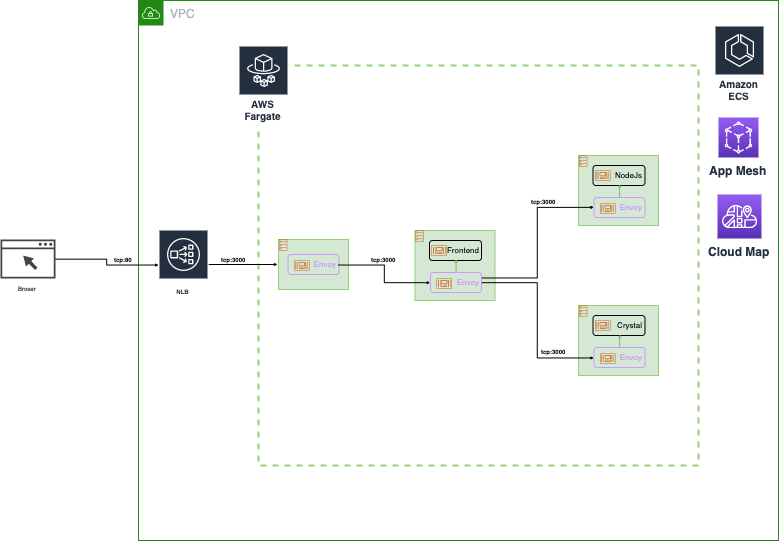

The diagram above was exported from draw.io. Its source (the exported page's mxGraphModel, read from the mxfile embedded in the PNG):
<mxGraphModel dx="1113" dy="664" grid="1" gridSize="10" guides="1" tooltips="1" connect="1" arrows="1" fold="1" page="1" pageScale="1" pageWidth="850" pageHeight="1100" math="0" shadow="0">
  <root>
    <mxCell id="fwoJE6_xC1JrCjOk65Ul-0" />
    <mxCell id="fwoJE6_xC1JrCjOk65Ul-1" parent="fwoJE6_xC1JrCjOk65Ul-0" />
    <mxCell id="3VfCowtTqI-LgAC8wVBt-2" value="" style="rounded=0;whiteSpace=wrap;html=1;glass=0;dashed=1;strokeColor=#97d077;strokeWidth=2;fillColor=none;fontSize=8;fontColor=#000000;" vertex="1" parent="fwoJE6_xC1JrCjOk65Ul-1">
      <mxGeometry x="320" y="160" width="440" height="400" as="geometry" />
    </mxCell>
    <mxCell id="fwoJE6_xC1JrCjOk65Ul-3" value="VPC" style="points=[[0,0],[0.25,0],[0.5,0],[0.75,0],[1,0],[1,0.25],[1,0.5],[1,0.75],[1,1],[0.75,1],[0.5,1],[0.25,1],[0,1],[0,0.75],[0,0.5],[0,0.25]];outlineConnect=0;gradientColor=none;html=1;whiteSpace=wrap;fontSize=12;fontStyle=0;shape=mxgraph.aws4.group;grIcon=mxgraph.aws4.group_vpc;strokeColor=#248814;fillColor=none;verticalAlign=top;align=left;spacingLeft=30;fontColor=#AAB7B8;dashed=0;rounded=0;glass=0;" vertex="1" parent="fwoJE6_xC1JrCjOk65Ul-1">
      <mxGeometry x="200" y="95" width="640" height="540" as="geometry" />
    </mxCell>
    <mxCell id="BdfXvlwSivSZLm3niwKv-58" style="edgeStyle=orthogonalEdgeStyle;rounded=0;jumpSize=2;orthogonalLoop=1;jettySize=auto;html=1;startSize=3;endSize=1;fontSize=1;fontColor=#99ff99;" edge="1" parent="fwoJE6_xC1JrCjOk65Ul-1" source="3VfCowtTqI-LgAC8wVBt-0" target="BdfXvlwSivSZLm3niwKv-43">
      <mxGeometry relative="1" as="geometry" />
    </mxCell>
    <mxCell id="3VfCowtTqI-LgAC8wVBt-0" value="&lt;font&gt;&lt;font style=&quot;font-size: 6px&quot;&gt;NLB&lt;/font&gt;&lt;br&gt;&lt;/font&gt;" style="outlineConnect=0;fontColor=#232F3E;gradientColor=none;strokeColor=#ffffff;fillColor=#232F3E;dashed=0;verticalLabelPosition=middle;verticalAlign=bottom;align=center;html=1;whiteSpace=wrap;fontSize=10;fontStyle=1;spacing=3;shape=mxgraph.aws4.productIcon;prIcon=mxgraph.aws4.network_load_balancer;" vertex="1" parent="fwoJE6_xC1JrCjOk65Ul-1">
      <mxGeometry x="220" y="324" width="50" height="70" as="geometry" />
    </mxCell>
    <mxCell id="3VfCowtTqI-LgAC8wVBt-1" value="AWS Fargate" style="outlineConnect=0;fontColor=#232F3E;gradientColor=none;strokeColor=#ffffff;fillColor=#232F3E;dashed=0;verticalLabelPosition=middle;verticalAlign=bottom;align=center;html=1;whiteSpace=wrap;fontSize=10;fontStyle=1;spacing=3;shape=mxgraph.aws4.productIcon;prIcon=mxgraph.aws4.fargate;rounded=0;glass=0;" vertex="1" parent="fwoJE6_xC1JrCjOk65Ul-1">
      <mxGeometry x="300" y="140" width="50" height="80" as="geometry" />
    </mxCell>
    <mxCell id="BdfXvlwSivSZLm3niwKv-14" value="" style="group" vertex="1" connectable="0" parent="fwoJE6_xC1JrCjOk65Ul-1">
      <mxGeometry x="476.5" y="325" width="80" height="70" as="geometry" />
    </mxCell>
    <mxCell id="BdfXvlwSivSZLm3niwKv-0" value="" style="rounded=0;whiteSpace=wrap;html=1;fillColor=#d5e8d4;fontSize=8;fontColor=#000000;strokeColor=#97d077;perimeterSpacing=1;" vertex="1" parent="BdfXvlwSivSZLm3niwKv-14">
      <mxGeometry width="80" height="70" as="geometry" />
    </mxCell>
    <mxCell id="BdfXvlwSivSZLm3niwKv-12" value="" style="group" vertex="1" connectable="0" parent="BdfXvlwSivSZLm3niwKv-14">
      <mxGeometry x="14.5" y="10" width="52" height="52" as="geometry" />
    </mxCell>
    <mxCell id="BdfXvlwSivSZLm3niwKv-1" value="Frontend" style="rounded=1;whiteSpace=wrap;html=1;glass=0;strokeColor=#000000;strokeWidth=1;fillColor=none;fontSize=8;fontColor=#000000;align=right;" vertex="1" parent="BdfXvlwSivSZLm3niwKv-12">
      <mxGeometry width="52" height="20" as="geometry" />
    </mxCell>
    <mxCell id="BdfXvlwSivSZLm3niwKv-11" style="edgeStyle=orthogonalEdgeStyle;rounded=0;jumpSize=2;orthogonalLoop=1;jettySize=auto;html=1;exitX=0.5;exitY=0;exitDx=0;exitDy=0;entryX=0.512;entryY=0.93;entryDx=0;entryDy=0;entryPerimeter=0;startSize=3;endSize=1;fontSize=1;fontColor=#99ff99;fillColor=#d5e8d4;strokeColor=#82b366;" edge="1" parent="BdfXvlwSivSZLm3niwKv-12" source="BdfXvlwSivSZLm3niwKv-2" target="BdfXvlwSivSZLm3niwKv-1">
      <mxGeometry relative="1" as="geometry" />
    </mxCell>
    <mxCell id="BdfXvlwSivSZLm3niwKv-2" value="&lt;font color=&quot;#cc99ff&quot;&gt;Envoy&lt;/font&gt;" style="rounded=1;whiteSpace=wrap;html=1;glass=0;strokeColor=#cc99ff;strokeWidth=1;fillColor=none;fontSize=8;fontColor=#000000;align=right;" vertex="1" parent="BdfXvlwSivSZLm3niwKv-12">
      <mxGeometry x="1" y="32" width="51" height="20" as="geometry" />
    </mxCell>
    <mxCell id="BdfXvlwSivSZLm3niwKv-3" value="" style="outlineConnect=0;fontColor=#232F3E;gradientColor=none;fillColor=#D05C17;strokeColor=none;dashed=0;verticalLabelPosition=bottom;verticalAlign=top;align=center;html=1;fontSize=3;fontStyle=0;aspect=fixed;pointerEvents=1;shape=mxgraph.aws4.container_3;rounded=0;glass=0;" vertex="1" parent="BdfXvlwSivSZLm3niwKv-12">
      <mxGeometry x="2" y="5" width="15.6" height="10" as="geometry" />
    </mxCell>
    <mxCell id="BdfXvlwSivSZLm3niwKv-8" value="" style="outlineConnect=0;fontColor=#232F3E;gradientColor=none;fillColor=#D05C17;strokeColor=none;dashed=0;verticalLabelPosition=bottom;verticalAlign=top;align=center;html=1;fontSize=3;fontStyle=0;aspect=fixed;pointerEvents=1;shape=mxgraph.aws4.container_3;rounded=0;glass=0;" vertex="1" parent="BdfXvlwSivSZLm3niwKv-12">
      <mxGeometry x="7" y="38" width="15.6" height="10" as="geometry" />
    </mxCell>
    <mxCell id="BdfXvlwSivSZLm3niwKv-13" value="" style="outlineConnect=0;fontColor=#232F3E;gradientColor=none;fillColor=#D05C17;strokeColor=none;dashed=0;verticalLabelPosition=bottom;verticalAlign=top;align=center;html=1;fontSize=12;fontStyle=0;aspect=fixed;pointerEvents=1;shape=mxgraph.aws4.ecs_task;rounded=0;glass=0;" vertex="1" parent="BdfXvlwSivSZLm3niwKv-14">
      <mxGeometry x="0.5" width="8.32" height="11" as="geometry" />
    </mxCell>
    <mxCell id="BdfXvlwSivSZLm3niwKv-15" value="" style="group" vertex="1" connectable="0" parent="fwoJE6_xC1JrCjOk65Ul-1">
      <mxGeometry x="640" y="400" width="80" height="70" as="geometry" />
    </mxCell>
    <mxCell id="BdfXvlwSivSZLm3niwKv-16" value="" style="rounded=0;whiteSpace=wrap;html=1;fillColor=#d5e8d4;fontSize=8;fontColor=#000000;strokeColor=#97d077;perimeterSpacing=1;" vertex="1" parent="BdfXvlwSivSZLm3niwKv-15">
      <mxGeometry width="80" height="70" as="geometry" />
    </mxCell>
    <mxCell id="BdfXvlwSivSZLm3niwKv-17" value="" style="group" vertex="1" connectable="0" parent="BdfXvlwSivSZLm3niwKv-15">
      <mxGeometry x="14.5" y="10" width="52" height="52" as="geometry" />
    </mxCell>
    <mxCell id="BdfXvlwSivSZLm3niwKv-18" value="Crystal" style="rounded=1;whiteSpace=wrap;html=1;glass=0;strokeColor=#000000;strokeWidth=1;fillColor=none;fontSize=8;fontColor=#000000;align=right;" vertex="1" parent="BdfXvlwSivSZLm3niwKv-17">
      <mxGeometry width="52" height="20" as="geometry" />
    </mxCell>
    <mxCell id="BdfXvlwSivSZLm3niwKv-19" style="edgeStyle=orthogonalEdgeStyle;rounded=0;jumpSize=2;orthogonalLoop=1;jettySize=auto;html=1;exitX=0.5;exitY=0;exitDx=0;exitDy=0;entryX=0.512;entryY=0.93;entryDx=0;entryDy=0;entryPerimeter=0;startSize=3;endSize=1;fontSize=1;fontColor=#99ff99;fillColor=#d5e8d4;strokeColor=#82b366;" edge="1" parent="BdfXvlwSivSZLm3niwKv-17" source="BdfXvlwSivSZLm3niwKv-20" target="BdfXvlwSivSZLm3niwKv-18">
      <mxGeometry relative="1" as="geometry" />
    </mxCell>
    <mxCell id="BdfXvlwSivSZLm3niwKv-20" value="&lt;font color=&quot;#cc99ff&quot;&gt;Envoy&lt;/font&gt;" style="rounded=1;whiteSpace=wrap;html=1;glass=0;strokeColor=#cc99ff;strokeWidth=1;fillColor=none;fontSize=8;fontColor=#000000;align=right;" vertex="1" parent="BdfXvlwSivSZLm3niwKv-17">
      <mxGeometry x="1" y="32" width="51" height="20" as="geometry" />
    </mxCell>
    <mxCell id="BdfXvlwSivSZLm3niwKv-21" value="" style="outlineConnect=0;fontColor=#232F3E;gradientColor=none;fillColor=#D05C17;strokeColor=none;dashed=0;verticalLabelPosition=bottom;verticalAlign=top;align=center;html=1;fontSize=3;fontStyle=0;aspect=fixed;pointerEvents=1;shape=mxgraph.aws4.container_3;rounded=0;glass=0;" vertex="1" parent="BdfXvlwSivSZLm3niwKv-17">
      <mxGeometry x="2" y="5" width="15.6" height="10" as="geometry" />
    </mxCell>
    <mxCell id="BdfXvlwSivSZLm3niwKv-22" value="" style="outlineConnect=0;fontColor=#232F3E;gradientColor=none;fillColor=#D05C17;strokeColor=none;dashed=0;verticalLabelPosition=bottom;verticalAlign=top;align=center;html=1;fontSize=3;fontStyle=0;aspect=fixed;pointerEvents=1;shape=mxgraph.aws4.container_3;rounded=0;glass=0;" vertex="1" parent="BdfXvlwSivSZLm3niwKv-17">
      <mxGeometry x="7" y="38" width="15.6" height="10" as="geometry" />
    </mxCell>
    <mxCell id="BdfXvlwSivSZLm3niwKv-23" value="" style="outlineConnect=0;fontColor=#232F3E;gradientColor=none;fillColor=#D05C17;strokeColor=none;dashed=0;verticalLabelPosition=bottom;verticalAlign=top;align=center;html=1;fontSize=12;fontStyle=0;aspect=fixed;pointerEvents=1;shape=mxgraph.aws4.ecs_task;rounded=0;glass=0;" vertex="1" parent="BdfXvlwSivSZLm3niwKv-15">
      <mxGeometry x="0.5" width="8.32" height="11" as="geometry" />
    </mxCell>
    <mxCell id="BdfXvlwSivSZLm3niwKv-24" value="" style="group" vertex="1" connectable="0" parent="fwoJE6_xC1JrCjOk65Ul-1">
      <mxGeometry x="640" y="250" width="80" height="70" as="geometry" />
    </mxCell>
    <mxCell id="BdfXvlwSivSZLm3niwKv-25" value="" style="rounded=0;whiteSpace=wrap;html=1;fillColor=#d5e8d4;fontSize=8;fontColor=#000000;strokeColor=#97d077;perimeterSpacing=1;" vertex="1" parent="BdfXvlwSivSZLm3niwKv-24">
      <mxGeometry width="80" height="70" as="geometry" />
    </mxCell>
    <mxCell id="BdfXvlwSivSZLm3niwKv-26" value="" style="group" vertex="1" connectable="0" parent="BdfXvlwSivSZLm3niwKv-24">
      <mxGeometry x="14.5" y="10" width="52" height="52" as="geometry" />
    </mxCell>
    <mxCell id="BdfXvlwSivSZLm3niwKv-27" value="NodeJs" style="rounded=1;whiteSpace=wrap;html=1;glass=0;strokeColor=#000000;strokeWidth=1;fillColor=none;fontSize=8;fontColor=#000000;align=right;" vertex="1" parent="BdfXvlwSivSZLm3niwKv-26">
      <mxGeometry width="52" height="20" as="geometry" />
    </mxCell>
    <mxCell id="BdfXvlwSivSZLm3niwKv-28" style="edgeStyle=orthogonalEdgeStyle;rounded=0;jumpSize=2;orthogonalLoop=1;jettySize=auto;html=1;exitX=0.5;exitY=0;exitDx=0;exitDy=0;entryX=0.512;entryY=0.93;entryDx=0;entryDy=0;entryPerimeter=0;startSize=3;endSize=1;fontSize=1;fontColor=#99ff99;fillColor=#d5e8d4;strokeColor=#82b366;" edge="1" parent="BdfXvlwSivSZLm3niwKv-26" source="BdfXvlwSivSZLm3niwKv-29" target="BdfXvlwSivSZLm3niwKv-27">
      <mxGeometry relative="1" as="geometry" />
    </mxCell>
    <mxCell id="BdfXvlwSivSZLm3niwKv-29" value="&lt;font color=&quot;#cc99ff&quot;&gt;Envoy&lt;/font&gt;" style="rounded=1;whiteSpace=wrap;html=1;glass=0;strokeColor=#cc99ff;strokeWidth=1;fillColor=none;fontSize=8;fontColor=#000000;align=right;" vertex="1" parent="BdfXvlwSivSZLm3niwKv-26">
      <mxGeometry x="1" y="32" width="51" height="20" as="geometry" />
    </mxCell>
    <mxCell id="BdfXvlwSivSZLm3niwKv-30" value="" style="outlineConnect=0;fontColor=#232F3E;gradientColor=none;fillColor=#D05C17;strokeColor=none;dashed=0;verticalLabelPosition=bottom;verticalAlign=top;align=center;html=1;fontSize=3;fontStyle=0;aspect=fixed;pointerEvents=1;shape=mxgraph.aws4.container_3;rounded=0;glass=0;" vertex="1" parent="BdfXvlwSivSZLm3niwKv-26">
      <mxGeometry x="2" y="5" width="15.6" height="10" as="geometry" />
    </mxCell>
    <mxCell id="BdfXvlwSivSZLm3niwKv-31" value="" style="outlineConnect=0;fontColor=#232F3E;gradientColor=none;fillColor=#D05C17;strokeColor=none;dashed=0;verticalLabelPosition=bottom;verticalAlign=top;align=center;html=1;fontSize=3;fontStyle=0;aspect=fixed;pointerEvents=1;shape=mxgraph.aws4.container_3;rounded=0;glass=0;" vertex="1" parent="BdfXvlwSivSZLm3niwKv-26">
      <mxGeometry x="7" y="38" width="15.6" height="10" as="geometry" />
    </mxCell>
    <mxCell id="BdfXvlwSivSZLm3niwKv-32" value="" style="outlineConnect=0;fontColor=#232F3E;gradientColor=none;fillColor=#D05C17;strokeColor=none;dashed=0;verticalLabelPosition=bottom;verticalAlign=top;align=center;html=1;fontSize=12;fontStyle=0;aspect=fixed;pointerEvents=1;shape=mxgraph.aws4.ecs_task;rounded=0;glass=0;" vertex="1" parent="BdfXvlwSivSZLm3niwKv-24">
      <mxGeometry x="0.5" width="8.32" height="11" as="geometry" />
    </mxCell>
    <mxCell id="BdfXvlwSivSZLm3niwKv-33" style="edgeStyle=orthogonalEdgeStyle;rounded=0;jumpSize=2;orthogonalLoop=1;jettySize=auto;html=1;exitX=1;exitY=0.25;exitDx=0;exitDy=0;entryX=0;entryY=0.5;entryDx=0;entryDy=0;startSize=3;endSize=1;fontSize=1;fontColor=#99ff99;" edge="1" parent="fwoJE6_xC1JrCjOk65Ul-1" source="BdfXvlwSivSZLm3niwKv-2" target="BdfXvlwSivSZLm3niwKv-29">
      <mxGeometry relative="1" as="geometry" />
    </mxCell>
    <mxCell id="BdfXvlwSivSZLm3niwKv-39" value="&lt;font color=&quot;#000000&quot; style=&quot;font-size: 6px;&quot;&gt;tcp:3000&lt;/font&gt;" style="text;html=1;align=center;verticalAlign=middle;resizable=0;points=[];autosize=1;fontSize=6;fontColor=#99ff99;fontStyle=1" vertex="1" parent="fwoJE6_xC1JrCjOk65Ul-1">
      <mxGeometry x="585" y="290" width="40" height="10" as="geometry" />
    </mxCell>
    <mxCell id="BdfXvlwSivSZLm3niwKv-40" value="&lt;font color=&quot;#000000&quot; style=&quot;font-size: 6px;&quot;&gt;tcp:3000&lt;/font&gt;" style="text;html=1;align=center;verticalAlign=middle;resizable=0;points=[];autosize=1;fontSize=6;fontColor=#99ff99;fontStyle=1" vertex="1" parent="fwoJE6_xC1JrCjOk65Ul-1">
      <mxGeometry x="595" y="440" width="40" height="10" as="geometry" />
    </mxCell>
    <mxCell id="BdfXvlwSivSZLm3niwKv-41" style="edgeStyle=orthogonalEdgeStyle;rounded=0;jumpSize=2;orthogonalLoop=1;jettySize=auto;html=1;exitX=1;exitY=0.5;exitDx=0;exitDy=0;entryX=0;entryY=0.5;entryDx=0;entryDy=0;startSize=3;endSize=1;fontSize=1;fontColor=#99ff99;" edge="1" parent="fwoJE6_xC1JrCjOk65Ul-1" source="BdfXvlwSivSZLm3niwKv-2" target="BdfXvlwSivSZLm3niwKv-20">
      <mxGeometry relative="1" as="geometry" />
    </mxCell>
    <mxCell id="BdfXvlwSivSZLm3niwKv-52" value="" style="group" vertex="1" connectable="0" parent="fwoJE6_xC1JrCjOk65Ul-1">
      <mxGeometry x="340" y="334" width="80" height="70" as="geometry" />
    </mxCell>
    <mxCell id="BdfXvlwSivSZLm3niwKv-51" value="" style="group" vertex="1" connectable="0" parent="BdfXvlwSivSZLm3niwKv-52">
      <mxGeometry width="80" height="70" as="geometry" />
    </mxCell>
    <mxCell id="BdfXvlwSivSZLm3niwKv-54" value="" style="group" vertex="1" connectable="0" parent="BdfXvlwSivSZLm3niwKv-51">
      <mxGeometry width="70" height="50" as="geometry" />
    </mxCell>
    <mxCell id="BdfXvlwSivSZLm3niwKv-43" value="" style="rounded=0;whiteSpace=wrap;html=1;fillColor=#d5e8d4;fontSize=8;fontColor=#000000;strokeColor=#97d077;perimeterSpacing=1;" vertex="1" parent="BdfXvlwSivSZLm3niwKv-54">
      <mxGeometry width="70" height="50" as="geometry" />
    </mxCell>
    <mxCell id="BdfXvlwSivSZLm3niwKv-50" value="" style="outlineConnect=0;fontColor=#232F3E;gradientColor=none;fillColor=#D05C17;strokeColor=none;dashed=0;verticalLabelPosition=bottom;verticalAlign=top;align=center;html=1;fontSize=12;fontStyle=0;aspect=fixed;pointerEvents=1;shape=mxgraph.aws4.ecs_task;rounded=0;glass=0;" vertex="1" parent="BdfXvlwSivSZLm3niwKv-54">
      <mxGeometry x="0.5" width="8.32" height="11" as="geometry" />
    </mxCell>
    <mxCell id="BdfXvlwSivSZLm3niwKv-53" value="" style="group" vertex="1" connectable="0" parent="BdfXvlwSivSZLm3niwKv-54">
      <mxGeometry x="9.5" y="15" width="51" height="20" as="geometry" />
    </mxCell>
    <mxCell id="BdfXvlwSivSZLm3niwKv-47" value="&lt;font color=&quot;#cc99ff&quot;&gt;Envoy&lt;/font&gt;" style="rounded=1;whiteSpace=wrap;html=1;glass=0;strokeColor=#cc99ff;strokeWidth=1;fillColor=none;fontSize=8;fontColor=#000000;align=right;" vertex="1" parent="BdfXvlwSivSZLm3niwKv-53">
      <mxGeometry width="51" height="20" as="geometry" />
    </mxCell>
    <mxCell id="BdfXvlwSivSZLm3niwKv-49" value="" style="outlineConnect=0;fontColor=#232F3E;gradientColor=none;fillColor=#D05C17;strokeColor=none;dashed=0;verticalLabelPosition=bottom;verticalAlign=top;align=center;html=1;fontSize=3;fontStyle=0;aspect=fixed;pointerEvents=1;shape=mxgraph.aws4.container_3;rounded=0;glass=0;" vertex="1" parent="BdfXvlwSivSZLm3niwKv-53">
      <mxGeometry x="6" y="6" width="15.6" height="10" as="geometry" />
    </mxCell>
    <mxCell id="BdfXvlwSivSZLm3niwKv-57" style="edgeStyle=orthogonalEdgeStyle;rounded=0;jumpSize=2;orthogonalLoop=1;jettySize=auto;html=1;exitX=1;exitY=0.5;exitDx=0;exitDy=0;entryX=0;entryY=0.5;entryDx=0;entryDy=0;startSize=3;endSize=1;fontSize=1;fontColor=#99ff99;" edge="1" parent="fwoJE6_xC1JrCjOk65Ul-1" source="BdfXvlwSivSZLm3niwKv-47" target="BdfXvlwSivSZLm3niwKv-2">
      <mxGeometry relative="1" as="geometry" />
    </mxCell>
    <mxCell id="BdfXvlwSivSZLm3niwKv-60" style="edgeStyle=orthogonalEdgeStyle;rounded=0;jumpSize=2;orthogonalLoop=1;jettySize=auto;html=1;startSize=3;endSize=1;fontSize=1;fontColor=#99ff99;" edge="1" parent="fwoJE6_xC1JrCjOk65Ul-1" source="BdfXvlwSivSZLm3niwKv-59" target="3VfCowtTqI-LgAC8wVBt-0">
      <mxGeometry relative="1" as="geometry" />
    </mxCell>
    <mxCell id="BdfXvlwSivSZLm3niwKv-59" value="&lt;font color=&quot;#000000&quot; style=&quot;font-size: 6px&quot;&gt;Broser&lt;/font&gt;" style="pointerEvents=1;shadow=0;dashed=0;html=1;strokeColor=none;fillColor=#434445;aspect=fixed;labelPosition=center;verticalLabelPosition=bottom;verticalAlign=top;align=center;outlineConnect=0;shape=mxgraph.vvd.web_browser;rounded=0;glass=0;fontSize=1;fontColor=#99ff99;" vertex="1" parent="fwoJE6_xC1JrCjOk65Ul-1">
      <mxGeometry x="62" y="334" width="54.93" height="39" as="geometry" />
    </mxCell>
    <mxCell id="BdfXvlwSivSZLm3niwKv-61" value="Amazon ECS" style="outlineConnect=0;fontColor=#232F3E;gradientColor=none;strokeColor=#ffffff;fillColor=#232F3E;dashed=0;verticalLabelPosition=middle;verticalAlign=bottom;align=center;html=1;whiteSpace=wrap;fontSize=10;fontStyle=1;spacing=3;shape=mxgraph.aws4.productIcon;prIcon=mxgraph.aws4.ecs;rounded=0;glass=0;" vertex="1" parent="fwoJE6_xC1JrCjOk65Ul-1">
      <mxGeometry x="776" y="120" width="50" height="80" as="geometry" />
    </mxCell>
    <mxCell id="BdfXvlwSivSZLm3niwKv-62" value="&lt;b&gt;App Mesh&lt;/b&gt;" style="outlineConnect=0;fontColor=#232F3E;gradientColor=#945DF2;gradientDirection=north;fillColor=#5A30B5;strokeColor=#ffffff;dashed=0;verticalLabelPosition=bottom;verticalAlign=top;align=center;html=1;fontSize=12;fontStyle=0;aspect=fixed;shape=mxgraph.aws4.resourceIcon;resIcon=mxgraph.aws4.app_mesh;rounded=0;glass=0;" vertex="1" parent="fwoJE6_xC1JrCjOk65Ul-1">
      <mxGeometry x="780" y="212" width="40" height="40" as="geometry" />
    </mxCell>
    <mxCell id="BdfXvlwSivSZLm3niwKv-63" value="&lt;b&gt;Cloud Map&lt;/b&gt;" style="outlineConnect=0;fontColor=#232F3E;gradientColor=#945DF2;gradientDirection=north;fillColor=#5A30B5;strokeColor=#ffffff;dashed=0;verticalLabelPosition=bottom;verticalAlign=top;align=center;html=1;fontSize=12;fontStyle=0;aspect=fixed;shape=mxgraph.aws4.resourceIcon;resIcon=mxgraph.aws4.cloud_map;rounded=0;glass=0;" vertex="1" parent="fwoJE6_xC1JrCjOk65Ul-1">
      <mxGeometry x="779" y="289" width="44" height="44" as="geometry" />
    </mxCell>
    <mxCell id="aX62oJQOVG6ofnpo-6cC-0" value="&lt;font color=&quot;#000000&quot; style=&quot;font-size: 6px;&quot;&gt;tcp:3000&lt;/font&gt;" style="text;html=1;align=center;verticalAlign=middle;resizable=0;points=[];autosize=1;fontSize=6;fontColor=#99ff99;fontStyle=1" vertex="1" parent="fwoJE6_xC1JrCjOk65Ul-1">
      <mxGeometry x="425" y="348.5" width="40" height="10" as="geometry" />
    </mxCell>
    <mxCell id="aX62oJQOVG6ofnpo-6cC-1" value="&lt;font color=&quot;#000000&quot; style=&quot;font-size: 6px;&quot;&gt;tcp:80&lt;/font&gt;" style="text;html=1;align=center;verticalAlign=middle;resizable=0;points=[];autosize=1;fontSize=6;fontColor=#99ff99;fontStyle=1" vertex="1" parent="fwoJE6_xC1JrCjOk65Ul-1">
      <mxGeometry x="170" y="348.5" width="30" height="10" as="geometry" />
    </mxCell>
    <mxCell id="aX62oJQOVG6ofnpo-6cC-2" value="&lt;font color=&quot;#000000&quot; style=&quot;font-size: 6px;&quot;&gt;tcp:3000&lt;/font&gt;" style="text;html=1;align=center;verticalAlign=middle;resizable=0;points=[];autosize=1;fontSize=6;fontColor=#99ff99;fontStyle=1" vertex="1" parent="fwoJE6_xC1JrCjOk65Ul-1">
      <mxGeometry x="275" y="348.5" width="40" height="10" as="geometry" />
    </mxCell>
  </root>
</mxGraphModel>